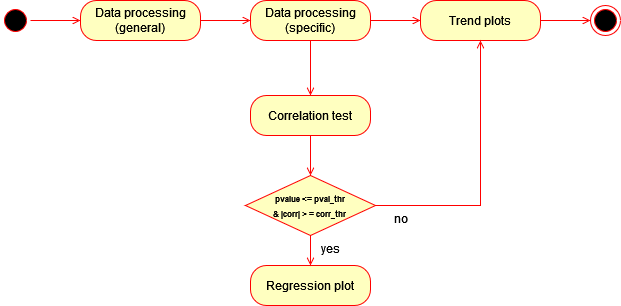

The diagram above was exported from draw.io. Its source (the exported page's mxGraphModel, read from the mxfile embedded in the PNG):
<mxGraphModel dx="1050" dy="-509" grid="1" gridSize="10" guides="1" tooltips="1" connect="1" arrows="1" fold="1" page="1" pageScale="1" pageWidth="827" pageHeight="1169" background="#ffffff" math="0" shadow="0">
  <root>
    <mxCell id="0" />
    <mxCell id="1" parent="0" />
    <mxCell id="9-V7zcRomFHG2K6O45aW-16" style="edgeStyle=orthogonalEdgeStyle;rounded=0;orthogonalLoop=1;jettySize=auto;html=1;exitX=1;exitY=0.5;exitDx=0;exitDy=0;entryX=0;entryY=0.5;entryDx=0;entryDy=0;strokeColor=#FF0000;endArrow=open;endFill=0;" edge="1" parent="1" source="9-V7zcRomFHG2K6O45aW-1" target="9-V7zcRomFHG2K6O45aW-11">
      <mxGeometry relative="1" as="geometry" />
    </mxCell>
    <mxCell id="9-V7zcRomFHG2K6O45aW-1" value="" style="ellipse;html=1;shape=startState;fillColor=#000000;strokeColor=#ff0000;" vertex="1" parent="1">
      <mxGeometry x="20" y="1370" width="30" height="30" as="geometry" />
    </mxCell>
    <mxCell id="9-V7zcRomFHG2K6O45aW-18" style="edgeStyle=orthogonalEdgeStyle;rounded=0;orthogonalLoop=1;jettySize=auto;html=1;exitX=1;exitY=0.5;exitDx=0;exitDy=0;entryX=0;entryY=0.5;entryDx=0;entryDy=0;strokeColor=#FF0000;endArrow=open;endFill=0;" edge="1" parent="1" source="9-V7zcRomFHG2K6O45aW-9" target="9-V7zcRomFHG2K6O45aW-12">
      <mxGeometry relative="1" as="geometry" />
    </mxCell>
    <mxCell id="9-V7zcRomFHG2K6O45aW-19" style="edgeStyle=orthogonalEdgeStyle;rounded=0;orthogonalLoop=1;jettySize=auto;html=1;exitX=0.5;exitY=1;exitDx=0;exitDy=0;strokeColor=#FF0000;endArrow=open;endFill=0;" edge="1" parent="1" source="9-V7zcRomFHG2K6O45aW-9" target="9-V7zcRomFHG2K6O45aW-13">
      <mxGeometry relative="1" as="geometry" />
    </mxCell>
    <mxCell id="9-V7zcRomFHG2K6O45aW-9" value="&lt;div&gt;Data processing&lt;/div&gt;&lt;div&gt;(specific)&lt;br&gt;&lt;/div&gt;" style="rounded=1;whiteSpace=wrap;html=1;arcSize=40;fontColor=#000000;fillColor=#ffffc0;strokeColor=#ff0000;" vertex="1" parent="1">
      <mxGeometry x="270" y="1365" width="120" height="40" as="geometry" />
    </mxCell>
    <mxCell id="9-V7zcRomFHG2K6O45aW-17" style="edgeStyle=orthogonalEdgeStyle;rounded=0;orthogonalLoop=1;jettySize=auto;html=1;exitX=1;exitY=0.5;exitDx=0;exitDy=0;entryX=0;entryY=0.5;entryDx=0;entryDy=0;strokeColor=#FF0000;endArrow=open;endFill=0;" edge="1" parent="1" source="9-V7zcRomFHG2K6O45aW-11" target="9-V7zcRomFHG2K6O45aW-9">
      <mxGeometry relative="1" as="geometry" />
    </mxCell>
    <mxCell id="9-V7zcRomFHG2K6O45aW-11" value="&lt;div&gt;Data processing&lt;/div&gt;&lt;div&gt;(general)&lt;br&gt;&lt;/div&gt;" style="rounded=1;whiteSpace=wrap;html=1;arcSize=40;fontColor=#000000;fillColor=#ffffc0;strokeColor=#ff0000;" vertex="1" parent="1">
      <mxGeometry x="100" y="1365" width="120" height="40" as="geometry" />
    </mxCell>
    <mxCell id="9-V7zcRomFHG2K6O45aW-37" style="edgeStyle=orthogonalEdgeStyle;rounded=0;orthogonalLoop=1;jettySize=auto;html=1;exitX=1;exitY=0.5;exitDx=0;exitDy=0;entryX=0;entryY=0.5;entryDx=0;entryDy=0;endArrow=open;endFill=0;strokeColor=#FF0000;" edge="1" parent="1" source="9-V7zcRomFHG2K6O45aW-12" target="9-V7zcRomFHG2K6O45aW-36">
      <mxGeometry relative="1" as="geometry" />
    </mxCell>
    <mxCell id="9-V7zcRomFHG2K6O45aW-12" value="Trend plots" style="rounded=1;whiteSpace=wrap;html=1;arcSize=40;fontColor=#000000;fillColor=#ffffc0;strokeColor=#ff0000;" vertex="1" parent="1">
      <mxGeometry x="440" y="1365" width="120" height="40" as="geometry" />
    </mxCell>
    <mxCell id="9-V7zcRomFHG2K6O45aW-30" style="edgeStyle=orthogonalEdgeStyle;rounded=0;orthogonalLoop=1;jettySize=auto;html=1;strokeColor=#FF0000;endArrow=open;endFill=0;" edge="1" parent="1" source="9-V7zcRomFHG2K6O45aW-13" target="9-V7zcRomFHG2K6O45aW-26">
      <mxGeometry relative="1" as="geometry" />
    </mxCell>
    <mxCell id="9-V7zcRomFHG2K6O45aW-13" value="Correlation test" style="rounded=1;whiteSpace=wrap;html=1;arcSize=40;fontColor=#000000;fillColor=#ffffc0;strokeColor=#ff0000;" vertex="1" parent="1">
      <mxGeometry x="270" y="1460" width="120" height="40" as="geometry" />
    </mxCell>
    <mxCell id="9-V7zcRomFHG2K6O45aW-14" value="Regression plot" style="rounded=1;whiteSpace=wrap;html=1;arcSize=40;fontColor=#000000;fillColor=#ffffc0;strokeColor=#ff0000;" vertex="1" parent="1">
      <mxGeometry x="270" y="1630" width="120" height="40" as="geometry" />
    </mxCell>
    <mxCell id="9-V7zcRomFHG2K6O45aW-31" style="edgeStyle=orthogonalEdgeStyle;rounded=0;orthogonalLoop=1;jettySize=auto;html=1;exitX=0.5;exitY=1;exitDx=0;exitDy=0;entryX=0.5;entryY=0;entryDx=0;entryDy=0;endArrow=open;endFill=0;strokeColor=#FF0000;" edge="1" parent="1" source="9-V7zcRomFHG2K6O45aW-26" target="9-V7zcRomFHG2K6O45aW-14">
      <mxGeometry relative="1" as="geometry" />
    </mxCell>
    <mxCell id="9-V7zcRomFHG2K6O45aW-33" style="edgeStyle=orthogonalEdgeStyle;rounded=0;orthogonalLoop=1;jettySize=auto;html=1;exitX=1;exitY=0.5;exitDx=0;exitDy=0;entryX=0.5;entryY=1;entryDx=0;entryDy=0;strokeColor=#FF0000;endArrow=open;endFill=0;" edge="1" parent="1" source="9-V7zcRomFHG2K6O45aW-26" target="9-V7zcRomFHG2K6O45aW-12">
      <mxGeometry relative="1" as="geometry" />
    </mxCell>
    <mxCell id="9-V7zcRomFHG2K6O45aW-26" value="&lt;div&gt;&lt;font style=&quot;font-size: 8px;&quot;&gt;&lt;b&gt;pvalue &amp;lt;= pval_thr&lt;/b&gt;&lt;/font&gt;&lt;/div&gt;&lt;div&gt;&lt;font style=&quot;font-size: 8px;&quot;&gt;&lt;b&gt;&amp;amp; |corr| &amp;gt; = corr_thr&lt;br&gt;&lt;/b&gt;&lt;/font&gt;&lt;/div&gt;" style="rhombus;whiteSpace=wrap;html=1;fontColor=#000000;fillColor=#ffffc0;strokeColor=#ff0000;" vertex="1" parent="1">
      <mxGeometry x="265" y="1540" width="130" height="60" as="geometry" />
    </mxCell>
    <mxCell id="9-V7zcRomFHG2K6O45aW-32" value="yes" style="text;html=1;align=center;verticalAlign=middle;resizable=0;points=[];autosize=1;strokeColor=none;fillColor=none;" vertex="1" parent="1">
      <mxGeometry x="330" y="1598" width="40" height="30" as="geometry" />
    </mxCell>
    <mxCell id="9-V7zcRomFHG2K6O45aW-34" value="no" style="text;html=1;align=center;verticalAlign=middle;resizable=0;points=[];autosize=1;strokeColor=none;fillColor=none;" vertex="1" parent="1">
      <mxGeometry x="400" y="1568" width="40" height="30" as="geometry" />
    </mxCell>
    <mxCell id="9-V7zcRomFHG2K6O45aW-36" value="" style="ellipse;html=1;shape=endState;fillColor=#000000;strokeColor=#ff0000;" vertex="1" parent="1">
      <mxGeometry x="610" y="1370" width="30" height="30" as="geometry" />
    </mxCell>
  </root>
</mxGraphModel>